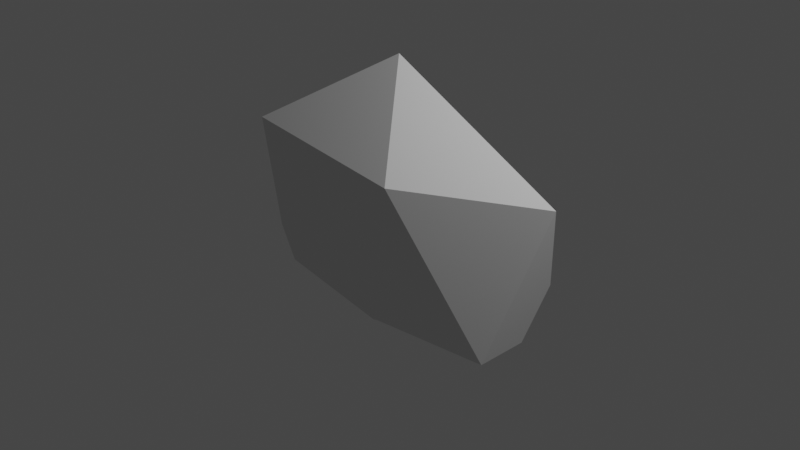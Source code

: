 # Source: LP_Stone_5.blend  (saved by Blender 3.5.10; exported with 4.5.12 LTS)
import bpy
from mathutils import Matrix  # noqa: F401  (used for matrix-valued properties, if any)

bpy.ops.wm.read_factory_settings(use_empty=True)
scene = bpy.context.scene
scene.name = 'Scene'

# ---- collections
col_collection = bpy.data.collections.new('Collection'); scene.collection.children.link(col_collection)

# ---- world
world_world = bpy.data.worlds.new('World'); scene.world = world_world
world_world.use_nodes = True; world_world.node_tree.nodes.clear()
_N = world_world.node_tree.nodes; _L = world_world.node_tree.links
n0 = _N.new('ShaderNodeOutputWorld'); n0.name = 'World Output'; n0.location = (300, 300)
n1 = _N.new('ShaderNodeBackground'); n1.name = 'Background'; n1.location = (10, 300)
n1.inputs[0].default_value = (0.05088, 0.05088, 0.05088, 1.0)
_L.new(n1.outputs[0], n0.inputs[0])
n0.is_active_output = True
world_world.color = (0.05088, 0.05088, 0.05088)
world_world.use_sun_shadow = False
world_world.sun_shadow_jitter_overblur = 0.0

# ---- cameras
cam_camera = bpy.data.cameras.new('Camera')
cam_camera.clip_end = 100.0
cam_camera.ortho_scale = 7.314

# ---- lights
light_light = bpy.data.lights.new('Light', 'POINT')
light_light.transmission_factor = 0.0
light_light.energy = 1000.0
light_light.shadow_soft_size = 0.1
light_light.shadow_maximum_resolution = 0.006
light_light.use_absolute_resolution = True

# ---- meshes
me_icosphere = bpy.data.meshes.new('Icosphere')
me_icosphere.from_pydata([(-0.1139, 0.2769, -0.7398), (0.7236, -0.5257, -0.4472), (-0.8944, 0.0, -0.4472), (-0.4806, 0.7023, -0.03876), (0.2764, -0.8506, 0.4472), (-0.7236, -0.5257, 0.4472), (0.8944, 0.0, 0.4472), (0.0, 0.0, 1.0), (0.3717, 0.7814, 0.2566), (0.1586, 0.8506, 0.2566), (0.06323, 0.7814, 0.4472), (0.0, 0.0, 1.0), (0.8944, 0.0, 0.4472), (-0.05473, -0.287, -0.6536), (0.1545, -0.7106, -0.4472), (0.2764, -0.8506, 0.4472), (-0.4691, -0.7106, -0.06179), (-0.5427, -0.4841, -0.4472), (-0.4806, 0.7023, -0.03876), (-0.8164, 0.2401, -0.03876), (-0.7236, -0.04558, 0.4472), (-0.3304, 0.2401, 0.7476), (-0.1803, 0.7023, 0.4472), (0.7236, 0.1055, -0.4472), (0.4344, 0.3156, -0.6681), (0.4344, 0.3156, -0.6681), (0.3717, 0.7814, 0.2566), (0.7919, 0.3156, -0.08977)], [], [(15, 14, 1, 4), (0, 3, 25, 24), (16, 15, 4, 5), (0, 2, 3), (26, 25, 3, 9, 8), (27, 26, 8, 12, 6), (0, 1, 14, 13), (2, 5, 20, 19), (3, 2, 19, 18), (1, 6, 4), (2, 17, 16, 5), (21, 20, 5, 7), (6, 12, 11, 7), (4, 6, 7), (5, 4, 7), (11, 10, 22, 21, 7), (8, 9, 10, 11, 12), (1, 0, 24, 23), (13, 14, 15, 16, 17), (0, 13, 17, 2), (18, 19, 20, 21, 22), (3, 18, 22, 10, 9), (23, 24, 25, 26, 27), (1, 23, 27, 6)])
_uv = me_icosphere.uv_layers.new(name='UVMap')
_uv.uv.foreach_set('vector', [0.1818, 0.3149, 0.1693, 0.1575, 0.2727, 0.1575, 0.1818, 0.3149, 0.5455, 0.0, 0.6779, 0.2294, 0.4532, 0.09453, 0.4909, 0.09453, 0.05174, 0.2253, 0.1818, 0.3149, 0.1818, 0.3149, 0.0, 0.3149, 0.7273, 0.0, 0.8182, 0.1575, 0.6779, 0.2294, 0.5261, 0.2814, 0.4532, 0.09453, 0.6779, 0.2294, 0.5648, 0.2814, 0.5261, 0.2814, 0.4182, 0.2204, 0.5261, 0.2814, 0.5261, 0.2814, 0.3636, 0.3149, 0.3636, 0.3149, 0.1818, 0.0, 0.2727, 0.1575, 0.1693, 0.1575, 0.1818, 0.0, 0.8182, 0.1575, 0.9091, 0.3149, 0.8261, 0.3149, 0.7767, 0.2294, 0.6779, 0.2294, 0.8182, 0.1575, 0.7767, 0.2294, 0.6779, 0.2294, 0.2727, 0.1575, 0.3636, 0.3149, 0.1818, 0.3149, 0.8182, 0.1575, 0.9217, 0.1575, 0.9608, 0.2253, 0.9091, 0.3149, 0.7767, 0.4005, 0.8261, 0.3149, 0.9091, 0.3149, 0.8182, 0.4724, 0.3636, 0.3149, 0.3636, 0.3149, 0.4545, 0.4724, 0.4545, 0.4724, 0.1818, 0.3149, 0.3636, 0.3149, 0.2727, 0.4724, 0.0, 0.3149, 0.1818, 0.3149, 0.09091, 0.4724, 0.6364, 0.4724, 0.5842, 0.3149, 0.6285, 0.3149, 0.6779, 0.4005, 0.6364, 0.4724, 0.5261, 0.2814, 0.5648, 0.2814, 0.5842, 0.3149, 0.6364, 0.4724, 0.3636, 0.3149, 0.2727, 0.1575, 0.3636, 0.0, 0.4182, 0.09453, 0.3819, 0.1575, 0.9091, 0.0, 0.1693, 0.1575, 0.1818, 0.3149, 0.05174, 0.2253, 0.9217, 0.1575, 0.9091, 0.0, 0.9091, 0.0, 0.9217, 0.1575, 0.8182, 0.1575, 0.6779, 0.2294, 0.7767, 0.2294, 0.8261, 0.3149, 0.7767, 0.4005, 0.6285, 0.3149, 0.6779, 0.2294, 0.6779, 0.2294, 0.6285, 0.3149, 0.5842, 0.3149, 0.5648, 0.2814, 0.3819, 0.1575, 0.4182, 0.09453, 0.4532, 0.09453, 0.5261, 0.2814, 0.4182, 0.2204, 0.2727, 0.1575, 0.3819, 0.1575, 0.4182, 0.2204, 0.3636, 0.3149])
me_icosphere.update()

# ---- objects
ob_light = bpy.data.objects.new('Light', light_light)
ob_camera = bpy.data.objects.new('Camera', cam_camera)
ob_icosphere = bpy.data.objects.new('Icosphere', me_icosphere)

# ---- transforms, parenting, visibility, modifiers, constraints
ob_light.location = (4.076, 1.005, 5.904)
ob_light.rotation_euler = (0.6503, 0.05522, 1.866)
ob_light.lock_rotations_4d = False
ob_light.empty_display_type = 'ARROWS'
ob_light.color = (0.0, 0.0, 0.0, 0.0)
ob_light.lineart.crease_threshold = 0.0
ob_camera.location = (7.359, -6.926, 4.958)
ob_camera.rotation_euler = (1.109, 0.0, 0.8149)
ob_camera.lock_rotations_4d = False
ob_camera.empty_display_type = 'ARROWS'
ob_camera.color = (0.0, 0.0, 0.0, 0.0)
ob_camera.display_type = 'WIRE'
ob_camera.lineart.crease_threshold = 0.0
ob_icosphere.location = (0.0, 0.0, 0.0)
ob_icosphere.scale = (2.217, 0.8916, 1.739)

# ---- collection membership
col_collection.objects.link(ob_light)
col_collection.objects.link(ob_camera)
col_collection.objects.link(ob_icosphere)

# ---- scene / render settings (as saved in the file)
scene.camera = ob_camera
scene.frame_start = 1; scene.frame_end = 250; scene.frame_set(1)
scene.render.engine = 'BLENDER_EEVEE_NEXT'
scene.cycles.sampling_pattern = 'TABULATED_SOBOL'
scene.view_settings.view_transform = 'Filmic'
bpy.context.view_layer.update()
